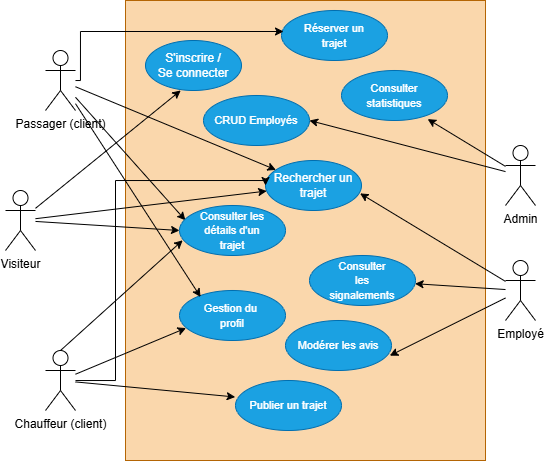

The diagram above was exported from draw.io. Its source (the exported page's mxGraphModel, read from the mxfile embedded in the PNG):
<mxGraphModel dx="752" dy="569" grid="1" gridSize="10" guides="1" tooltips="1" connect="1" arrows="1" fold="1" page="1" pageScale="1" pageWidth="827" pageHeight="1169" background="#ffffff" math="0" shadow="0">
  <root>
    <mxCell id="WIyWlLk6GJQsqaUBKTNV-0" />
    <mxCell id="WIyWlLk6GJQsqaUBKTNV-1" parent="WIyWlLk6GJQsqaUBKTNV-0" />
    <mxCell id="2_O4fBdlDBLT-HVQtcPS-63" value="" style="rounded=0;whiteSpace=wrap;html=1;fillColor=#fad7ac;strokeColor=#b46504;" vertex="1" parent="WIyWlLk6GJQsqaUBKTNV-1">
      <mxGeometry x="230" y="140" width="360" height="460" as="geometry" />
    </mxCell>
    <mxCell id="2_O4fBdlDBLT-HVQtcPS-2" value="&lt;font style=&quot;color: rgb(0, 0, 0);&quot;&gt;Visiteur&lt;/font&gt;" style="shape=umlActor;verticalLabelPosition=bottom;verticalAlign=top;html=1;outlineConnect=0;fillColor=none;strokeColor=#000000;" vertex="1" parent="WIyWlLk6GJQsqaUBKTNV-1">
      <mxGeometry x="110" y="330" width="30" height="60" as="geometry" />
    </mxCell>
    <mxCell id="2_O4fBdlDBLT-HVQtcPS-4" value="&lt;font style=&quot;color: rgb(0, 0, 0);&quot;&gt;Chauffeur (client)&lt;/font&gt;" style="shape=umlActor;verticalLabelPosition=bottom;verticalAlign=top;html=1;outlineConnect=0;fillColor=none;strokeColor=#000000;" vertex="1" parent="WIyWlLk6GJQsqaUBKTNV-1">
      <mxGeometry x="150" y="490" width="30" height="60" as="geometry" />
    </mxCell>
    <mxCell id="2_O4fBdlDBLT-HVQtcPS-8" value="&lt;font style=&quot;color: rgb(0, 0, 0);&quot;&gt;Admin&lt;/font&gt;" style="shape=umlActor;verticalLabelPosition=bottom;verticalAlign=top;html=1;outlineConnect=0;fillColor=none;strokeColor=#000000;" vertex="1" parent="WIyWlLk6GJQsqaUBKTNV-1">
      <mxGeometry x="610" y="285" width="30" height="60" as="geometry" />
    </mxCell>
    <mxCell id="2_O4fBdlDBLT-HVQtcPS-9" value="&lt;font style=&quot;color: rgb(0, 0, 0);&quot;&gt;Employé&lt;/font&gt;" style="shape=umlActor;verticalLabelPosition=bottom;verticalAlign=top;html=1;outlineConnect=0;fillColor=none;strokeColor=#000000;" vertex="1" parent="WIyWlLk6GJQsqaUBKTNV-1">
      <mxGeometry x="610" y="400" width="30" height="60" as="geometry" />
    </mxCell>
    <mxCell id="2_O4fBdlDBLT-HVQtcPS-12" value="S'inscrire /&lt;br&gt;Se connecter" style="ellipse;whiteSpace=wrap;html=1;fillColor=#1ba1e2;fontColor=#ffffff;strokeColor=#006EAF;" vertex="1" parent="WIyWlLk6GJQsqaUBKTNV-1">
      <mxGeometry x="250" y="180" width="96" height="50" as="geometry" />
    </mxCell>
    <mxCell id="2_O4fBdlDBLT-HVQtcPS-14" value="Rechercher un&lt;div&gt;trajet&lt;/div&gt;" style="ellipse;whiteSpace=wrap;html=1;fillColor=#1ba1e2;fontColor=#ffffff;strokeColor=#006EAF;" vertex="1" parent="WIyWlLk6GJQsqaUBKTNV-1">
      <mxGeometry x="370" y="300" width="96" height="50" as="geometry" />
    </mxCell>
    <mxCell id="2_O4fBdlDBLT-HVQtcPS-22" value="&lt;span style=&quot;font-size: 11px;&quot;&gt;Gestion du&amp;nbsp;&lt;/span&gt;&lt;div&gt;&lt;span style=&quot;font-size: 11px;&quot;&gt;profil&lt;/span&gt;&lt;/div&gt;" style="ellipse;whiteSpace=wrap;html=1;fillColor=#1ba1e2;fontColor=#ffffff;strokeColor=#006EAF;" vertex="1" parent="WIyWlLk6GJQsqaUBKTNV-1">
      <mxGeometry x="284" y="430" width="106" height="50" as="geometry" />
    </mxCell>
    <mxCell id="2_O4fBdlDBLT-HVQtcPS-23" value="&lt;span style=&quot;font-size: 11px;&quot;&gt;Publier un trajet&lt;/span&gt;" style="ellipse;whiteSpace=wrap;html=1;fillColor=#1ba1e2;fontColor=#ffffff;strokeColor=#006EAF;" vertex="1" parent="WIyWlLk6GJQsqaUBKTNV-1">
      <mxGeometry x="340" y="520" width="106" height="50" as="geometry" />
    </mxCell>
    <mxCell id="2_O4fBdlDBLT-HVQtcPS-39" value="" style="endArrow=classic;html=1;rounded=0;entryX=0.985;entryY=0.658;entryDx=0;entryDy=0;entryPerimeter=0;strokeColor=#000000;" edge="1" parent="WIyWlLk6GJQsqaUBKTNV-1" source="2_O4fBdlDBLT-HVQtcPS-9" target="2_O4fBdlDBLT-HVQtcPS-14">
      <mxGeometry width="50" height="50" relative="1" as="geometry">
        <mxPoint x="410" y="430" as="sourcePoint" />
        <mxPoint x="460" y="380" as="targetPoint" />
      </mxGeometry>
    </mxCell>
    <mxCell id="2_O4fBdlDBLT-HVQtcPS-40" value="" style="endArrow=classic;html=1;rounded=0;entryX=0.199;entryY=0.13;entryDx=0;entryDy=0;entryPerimeter=0;strokeColor=#000000;" edge="1" parent="WIyWlLk6GJQsqaUBKTNV-1" source="2_O4fBdlDBLT-HVQtcPS-5" target="2_O4fBdlDBLT-HVQtcPS-22">
      <mxGeometry width="50" height="50" relative="1" as="geometry">
        <mxPoint x="406" y="464" as="sourcePoint" />
        <mxPoint x="180" y="350" as="targetPoint" />
      </mxGeometry>
    </mxCell>
    <mxCell id="2_O4fBdlDBLT-HVQtcPS-41" value="" style="endArrow=classic;html=1;rounded=0;entryX=0.062;entryY=0.751;entryDx=0;entryDy=0;entryPerimeter=0;strokeColor=#000000;" edge="1" parent="WIyWlLk6GJQsqaUBKTNV-1" source="2_O4fBdlDBLT-HVQtcPS-4" target="2_O4fBdlDBLT-HVQtcPS-22">
      <mxGeometry width="50" height="50" relative="1" as="geometry">
        <mxPoint x="210" y="259" as="sourcePoint" />
        <mxPoint x="307" y="443" as="targetPoint" />
      </mxGeometry>
    </mxCell>
    <mxCell id="2_O4fBdlDBLT-HVQtcPS-42" value="" style="endArrow=classic;html=1;rounded=0;entryX=-0.003;entryY=0.33;entryDx=0;entryDy=0;entryPerimeter=0;strokeColor=#000000;" edge="1" parent="WIyWlLk6GJQsqaUBKTNV-1" source="2_O4fBdlDBLT-HVQtcPS-4" target="2_O4fBdlDBLT-HVQtcPS-23">
      <mxGeometry width="50" height="50" relative="1" as="geometry">
        <mxPoint x="220" y="521" as="sourcePoint" />
        <mxPoint x="297" y="478" as="targetPoint" />
      </mxGeometry>
    </mxCell>
    <mxCell id="2_O4fBdlDBLT-HVQtcPS-43" value="&lt;span style=&quot;font-size: 11px;&quot;&gt;Réserver un&lt;/span&gt;&lt;div&gt;&lt;span style=&quot;font-size: 11px;&quot;&gt;trajet&lt;/span&gt;&lt;/div&gt;" style="ellipse;whiteSpace=wrap;html=1;fillColor=#1ba1e2;fontColor=#ffffff;strokeColor=#006EAF;" vertex="1" parent="WIyWlLk6GJQsqaUBKTNV-1">
      <mxGeometry x="386" y="150" width="106" height="50" as="geometry" />
    </mxCell>
    <mxCell id="2_O4fBdlDBLT-HVQtcPS-44" style="edgeStyle=orthogonalEdgeStyle;rounded=0;orthogonalLoop=1;jettySize=auto;html=1;entryX=0.019;entryY=0.42;entryDx=0;entryDy=0;entryPerimeter=0;strokeColor=#000000;" edge="1" parent="WIyWlLk6GJQsqaUBKTNV-1" source="2_O4fBdlDBLT-HVQtcPS-5" target="2_O4fBdlDBLT-HVQtcPS-43">
      <mxGeometry relative="1" as="geometry">
        <Array as="points">
          <mxPoint x="185" y="171" />
        </Array>
      </mxGeometry>
    </mxCell>
    <mxCell id="2_O4fBdlDBLT-HVQtcPS-45" value="" style="endArrow=classic;html=1;rounded=0;entryX=0.03;entryY=0.696;entryDx=0;entryDy=0;entryPerimeter=0;strokeColor=#000000;exitX=0.5;exitY=0;exitDx=0;exitDy=0;exitPerimeter=0;" edge="1" parent="WIyWlLk6GJQsqaUBKTNV-1" source="2_O4fBdlDBLT-HVQtcPS-4" target="2_O4fBdlDBLT-HVQtcPS-15">
      <mxGeometry width="50" height="50" relative="1" as="geometry">
        <mxPoint x="190" y="470" as="sourcePoint" />
        <mxPoint x="247" y="453" as="targetPoint" />
        <Array as="points" />
      </mxGeometry>
    </mxCell>
    <mxCell id="2_O4fBdlDBLT-HVQtcPS-46" value="" style="endArrow=classic;html=1;rounded=0;entryX=0.056;entryY=0.296;entryDx=0;entryDy=0;entryPerimeter=0;strokeColor=#000000;" edge="1" parent="WIyWlLk6GJQsqaUBKTNV-1" source="2_O4fBdlDBLT-HVQtcPS-5" target="2_O4fBdlDBLT-HVQtcPS-15">
      <mxGeometry width="50" height="50" relative="1" as="geometry">
        <mxPoint x="210" y="220" as="sourcePoint" />
        <mxPoint x="294" y="437" as="targetPoint" />
      </mxGeometry>
    </mxCell>
    <mxCell id="2_O4fBdlDBLT-HVQtcPS-47" value="" style="endArrow=classic;html=1;rounded=0;entryX=0;entryY=0.5;entryDx=0;entryDy=0;strokeColor=#000000;" edge="1" parent="WIyWlLk6GJQsqaUBKTNV-1" source="2_O4fBdlDBLT-HVQtcPS-2" target="2_O4fBdlDBLT-HVQtcPS-15">
      <mxGeometry width="50" height="50" relative="1" as="geometry">
        <mxPoint x="406" y="340" as="sourcePoint" />
        <mxPoint x="492" y="481" as="targetPoint" />
      </mxGeometry>
    </mxCell>
    <mxCell id="2_O4fBdlDBLT-HVQtcPS-48" value="&lt;span style=&quot;font-size: 11px;&quot;&gt;Modérer les avis&lt;/span&gt;" style="ellipse;whiteSpace=wrap;html=1;fillColor=#1ba1e2;fontColor=#ffffff;strokeColor=#006EAF;" vertex="1" parent="WIyWlLk6GJQsqaUBKTNV-1">
      <mxGeometry x="390" y="460" width="106" height="50" as="geometry" />
    </mxCell>
    <mxCell id="2_O4fBdlDBLT-HVQtcPS-49" value="" style="endArrow=classic;html=1;rounded=0;entryX=0.984;entryY=0.703;entryDx=0;entryDy=0;entryPerimeter=0;strokeColor=#000000;" edge="1" parent="WIyWlLk6GJQsqaUBKTNV-1" source="2_O4fBdlDBLT-HVQtcPS-9" target="2_O4fBdlDBLT-HVQtcPS-48">
      <mxGeometry width="50" height="50" relative="1" as="geometry">
        <mxPoint x="630" y="443" as="sourcePoint" />
        <mxPoint x="385" y="328" as="targetPoint" />
      </mxGeometry>
    </mxCell>
    <mxCell id="2_O4fBdlDBLT-HVQtcPS-51" value="&lt;span style=&quot;font-size: 11px;&quot;&gt;Consulter&lt;/span&gt;&lt;div&gt;&lt;span style=&quot;font-size: 11px;&quot;&gt;les&lt;/span&gt;&lt;/div&gt;&lt;div&gt;&lt;span style=&quot;font-size: 11px;&quot;&gt;signalements&lt;/span&gt;&lt;/div&gt;" style="ellipse;whiteSpace=wrap;html=1;fillColor=#1ba1e2;fontColor=#ffffff;strokeColor=#006EAF;" vertex="1" parent="WIyWlLk6GJQsqaUBKTNV-1">
      <mxGeometry x="414" y="395" width="106" height="50" as="geometry" />
    </mxCell>
    <mxCell id="2_O4fBdlDBLT-HVQtcPS-52" value="" style="endArrow=classic;html=1;rounded=0;strokeColor=#000000;" edge="1" parent="WIyWlLk6GJQsqaUBKTNV-1" source="2_O4fBdlDBLT-HVQtcPS-9" target="2_O4fBdlDBLT-HVQtcPS-51">
      <mxGeometry width="50" height="50" relative="1" as="geometry">
        <mxPoint x="640" y="453" as="sourcePoint" />
        <mxPoint x="504" y="505" as="targetPoint" />
      </mxGeometry>
    </mxCell>
    <mxCell id="2_O4fBdlDBLT-HVQtcPS-54" value="&lt;span style=&quot;font-size: 11px;&quot;&gt;CRUD Employés&lt;/span&gt;" style="ellipse;whiteSpace=wrap;html=1;fillColor=#1ba1e2;fontColor=#ffffff;strokeColor=#006EAF;" vertex="1" parent="WIyWlLk6GJQsqaUBKTNV-1">
      <mxGeometry x="308" y="235" width="106" height="50" as="geometry" />
    </mxCell>
    <mxCell id="2_O4fBdlDBLT-HVQtcPS-55" value="" style="endArrow=classic;html=1;rounded=0;strokeColor=#000000;" edge="1" parent="WIyWlLk6GJQsqaUBKTNV-1" source="2_O4fBdlDBLT-HVQtcPS-2" target="2_O4fBdlDBLT-HVQtcPS-14">
      <mxGeometry width="50" height="50" relative="1" as="geometry">
        <mxPoint x="150" y="371" as="sourcePoint" />
        <mxPoint x="310" y="385" as="targetPoint" />
      </mxGeometry>
    </mxCell>
    <mxCell id="2_O4fBdlDBLT-HVQtcPS-57" value="" style="endArrow=classic;html=1;rounded=0;entryX=0.367;entryY=0.999;entryDx=0;entryDy=0;strokeColor=#000000;entryPerimeter=0;" edge="1" parent="WIyWlLk6GJQsqaUBKTNV-1" source="2_O4fBdlDBLT-HVQtcPS-2" target="2_O4fBdlDBLT-HVQtcPS-12">
      <mxGeometry width="50" height="50" relative="1" as="geometry">
        <mxPoint x="150" y="369" as="sourcePoint" />
        <mxPoint x="388" y="350" as="targetPoint" />
      </mxGeometry>
    </mxCell>
    <mxCell id="2_O4fBdlDBLT-HVQtcPS-59" value="" style="endArrow=classic;html=1;rounded=0;entryX=1;entryY=0.5;entryDx=0;entryDy=0;strokeColor=#000000;" edge="1" parent="WIyWlLk6GJQsqaUBKTNV-1" source="2_O4fBdlDBLT-HVQtcPS-8" target="2_O4fBdlDBLT-HVQtcPS-54">
      <mxGeometry width="50" height="50" relative="1" as="geometry">
        <mxPoint x="561" y="290" as="sourcePoint" />
        <mxPoint x="446" y="204" as="targetPoint" />
      </mxGeometry>
    </mxCell>
    <mxCell id="2_O4fBdlDBLT-HVQtcPS-15" value="&lt;font style=&quot;font-size: 11px;&quot;&gt;Consulter les&lt;/font&gt;&lt;div&gt;&lt;font style=&quot;font-size: 11px;&quot;&gt;détails d'un&lt;/font&gt;&lt;/div&gt;&lt;div&gt;&lt;font style=&quot;font-size: 11px;&quot;&gt;trajet&lt;/font&gt;&lt;/div&gt;" style="ellipse;whiteSpace=wrap;html=1;fillColor=#1ba1e2;fontColor=#ffffff;strokeColor=#006EAF;" vertex="1" parent="WIyWlLk6GJQsqaUBKTNV-1">
      <mxGeometry x="284" y="345" width="106" height="50" as="geometry" />
    </mxCell>
    <mxCell id="2_O4fBdlDBLT-HVQtcPS-60" value="" style="endArrow=classic;html=1;rounded=0;strokeColor=#000000;" edge="1" parent="WIyWlLk6GJQsqaUBKTNV-1" source="2_O4fBdlDBLT-HVQtcPS-5" target="2_O4fBdlDBLT-HVQtcPS-14">
      <mxGeometry width="50" height="50" relative="1" as="geometry">
        <mxPoint x="210" y="250" as="sourcePoint" />
        <mxPoint x="300" y="370" as="targetPoint" />
      </mxGeometry>
    </mxCell>
    <mxCell id="2_O4fBdlDBLT-HVQtcPS-61" value="&lt;span style=&quot;font-size: 11px;&quot;&gt;Consulter&lt;/span&gt;&lt;div&gt;&lt;span style=&quot;font-size: 11px;&quot;&gt;statistiques&lt;/span&gt;&lt;/div&gt;" style="ellipse;whiteSpace=wrap;html=1;fillColor=#1ba1e2;fontColor=#ffffff;strokeColor=#006EAF;" vertex="1" parent="WIyWlLk6GJQsqaUBKTNV-1">
      <mxGeometry x="446" y="210" width="106" height="50" as="geometry" />
    </mxCell>
    <mxCell id="2_O4fBdlDBLT-HVQtcPS-62" value="" style="endArrow=classic;html=1;rounded=0;entryX=0.813;entryY=0.972;entryDx=0;entryDy=0;strokeColor=#000000;entryPerimeter=0;" edge="1" parent="WIyWlLk6GJQsqaUBKTNV-1" source="2_O4fBdlDBLT-HVQtcPS-8" target="2_O4fBdlDBLT-HVQtcPS-61">
      <mxGeometry width="50" height="50" relative="1" as="geometry">
        <mxPoint x="580" y="320" as="sourcePoint" />
        <mxPoint x="424" y="270" as="targetPoint" />
      </mxGeometry>
    </mxCell>
    <mxCell id="2_O4fBdlDBLT-HVQtcPS-5" value="&lt;font style=&quot;color: rgb(0, 0, 0);&quot;&gt;Passager (client)&lt;/font&gt;" style="shape=umlActor;verticalLabelPosition=bottom;verticalAlign=top;html=1;outlineConnect=0;fillColor=none;strokeColor=#000000;" vertex="1" parent="WIyWlLk6GJQsqaUBKTNV-1">
      <mxGeometry x="150" y="190" width="30" height="60" as="geometry" />
    </mxCell>
    <mxCell id="2_O4fBdlDBLT-HVQtcPS-35" style="edgeStyle=orthogonalEdgeStyle;rounded=0;orthogonalLoop=1;jettySize=auto;html=1;entryX=0;entryY=0.5;entryDx=0;entryDy=0;strokeColor=#000000;" edge="1" parent="WIyWlLk6GJQsqaUBKTNV-1" source="2_O4fBdlDBLT-HVQtcPS-4" target="2_O4fBdlDBLT-HVQtcPS-14">
      <mxGeometry relative="1" as="geometry">
        <Array as="points">
          <mxPoint x="220" y="520" />
          <mxPoint x="220" y="320" />
          <mxPoint x="370" y="320" />
        </Array>
      </mxGeometry>
    </mxCell>
  </root>
</mxGraphModel>